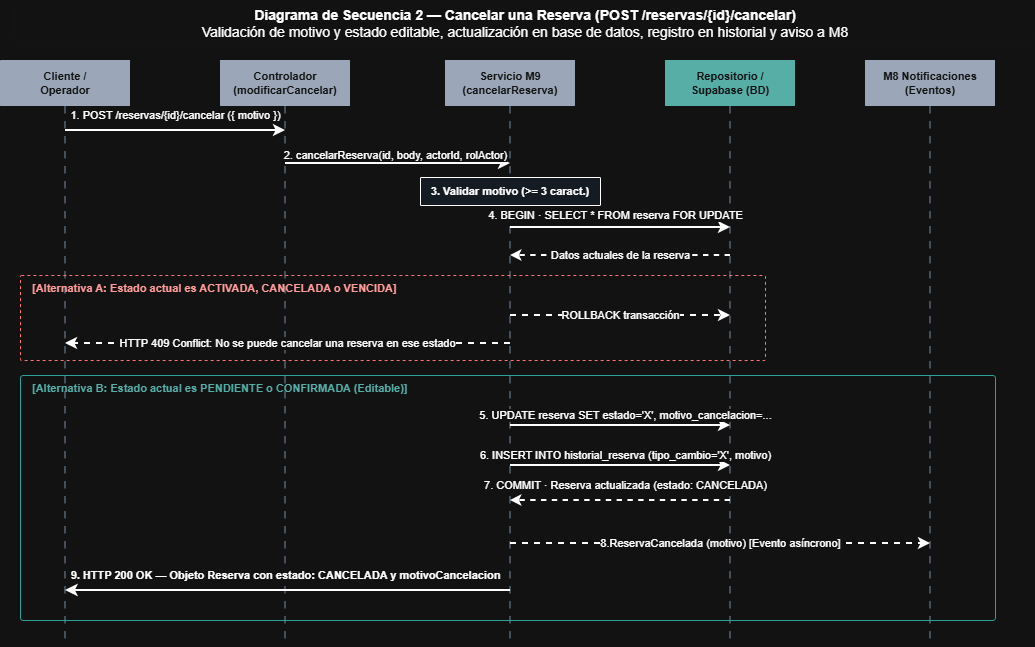

The diagram above was exported from draw.io. Its source (the exported page's mxGraphModel, read from the mxfile embedded in the PNG):
<mxGraphModel dx="1522" dy="909" grid="1" gridSize="10" guides="1" tooltips="1" connect="1" arrows="1" fold="1" page="1" pageScale="1" pageWidth="827" pageHeight="1169" math="0" shadow="0">
  <root>
    <mxCell id="0" />
    <mxCell id="1" parent="0" />
    <mxCell id="2" parent="1" style="rounded=1;whiteSpace=wrap;html=1;fillColor=none;strokeColor=#CBD5E1;fontColor=light-dark(#FFFFFF,#FFFFFF);fontSize=14;strokeWidth=0;" value="&lt;b&gt;Diagrama de Secuencia 2 — Cancelar una Reserva (POST /reservas/{id}/cancelar)&lt;/b&gt;&lt;br&gt;Validación de motivo y estado editable, actualización en base de datos, registro en historial y aviso a M8" vertex="1">
      <mxGeometry height="45" width="1020" x="40" y="15" as="geometry" />
    </mxCell>
    <mxCell id="3" parent="1" style="rounded=1;whiteSpace=wrap;html=1;fillColor=light-dark(#9BA7B8,#9BA7B8);strokeColor=none;fontColor=#FFFFFF;fontSize=11;arcSize=1;" value="&lt;b&gt;Cliente /&lt;br/&gt;Operador&lt;/b&gt;" vertex="1">
      <mxGeometry height="46" width="130" x="25" y="75" as="geometry" />
    </mxCell>
    <mxCell id="4" edge="1" parent="1" style="endArrow=none;dashed=1;dashPattern=5 5;strokeColor=#94A3B8;strokeWidth=1.5;" value="">
      <mxGeometry relative="1" as="geometry">
        <mxPoint x="90" y="121" as="sourcePoint" />
        <mxPoint x="90" y="660" as="targetPoint" />
      </mxGeometry>
    </mxCell>
    <mxCell id="5" parent="1" style="rounded=1;whiteSpace=wrap;html=1;fillColor=light-dark(#9BA7B8,#9BA7B8);strokeColor=none;fontColor=#FFFFFF;fontSize=11;arcSize=1;" value="&lt;b&gt;Controlador&lt;br/&gt;(modificarCancelar)&lt;/b&gt;" vertex="1">
      <mxGeometry height="46" width="130" x="245" y="75" as="geometry" />
    </mxCell>
    <mxCell id="6" edge="1" parent="1" style="endArrow=none;dashed=1;dashPattern=5 5;strokeColor=#94A3B8;strokeWidth=1.5;" value="">
      <mxGeometry relative="1" as="geometry">
        <mxPoint x="310" y="121" as="sourcePoint" />
        <mxPoint x="310" y="660" as="targetPoint" />
      </mxGeometry>
    </mxCell>
    <mxCell id="7" parent="1" style="rounded=1;whiteSpace=wrap;html=1;fillColor=light-dark(#9BA7B8,#9BA7B8);strokeColor=none;fontColor=#FFFFFF;fontSize=11;arcSize=1;" value="&lt;b&gt;Servicio M9&lt;br/&gt;(cancelarReserva)&lt;/b&gt;" vertex="1">
      <mxGeometry height="46" width="130" x="470" y="75" as="geometry" />
    </mxCell>
    <mxCell id="8" edge="1" parent="1" style="endArrow=none;dashed=1;dashPattern=5 5;strokeColor=#94A3B8;strokeWidth=1.5;" value="">
      <mxGeometry relative="1" as="geometry">
        <mxPoint x="535" y="121" as="sourcePoint" />
        <mxPoint x="535" y="660" as="targetPoint" />
      </mxGeometry>
    </mxCell>
    <mxCell id="9" parent="1" style="rounded=1;whiteSpace=wrap;html=1;fillColor=#0F766E;strokeColor=none;fontColor=#FFFFFF;fontSize=11;arcSize=1;" value="&lt;b&gt;Repositorio /&lt;br/&gt;Supabase (BD)&lt;/b&gt;" vertex="1">
      <mxGeometry height="46" width="130" x="690" y="75" as="geometry" />
    </mxCell>
    <mxCell id="10" edge="1" parent="1" style="endArrow=none;dashed=1;dashPattern=5 5;strokeColor=#94A3B8;strokeWidth=1.5;" value="">
      <mxGeometry relative="1" as="geometry">
        <mxPoint x="755" y="121" as="sourcePoint" />
        <mxPoint x="755" y="660" as="targetPoint" />
      </mxGeometry>
    </mxCell>
    <mxCell id="11" parent="1" style="rounded=1;whiteSpace=wrap;html=1;fillColor=light-dark(#9BA7B8,#9BA7B8);strokeColor=none;fontColor=#FFFFFF;fontSize=11;arcSize=1;" value="&lt;b&gt;M8 Notificaciones&lt;br/&gt;(Eventos)&lt;/b&gt;" vertex="1">
      <mxGeometry height="46" width="130" x="890" y="75" as="geometry" />
    </mxCell>
    <mxCell id="12" edge="1" parent="1" style="endArrow=none;dashed=1;dashPattern=5 5;strokeColor=#94A3B8;strokeWidth=1.5;" value="">
      <mxGeometry relative="1" as="geometry">
        <mxPoint x="955" y="121" as="sourcePoint" />
        <mxPoint x="955" y="660" as="targetPoint" />
      </mxGeometry>
    </mxCell>
    <mxCell id="13" parent="1" style="rounded=1;whiteSpace=wrap;html=1;fillColor=none;strokeColor=#EF4444;dashed=1;verticalAlign=top;align=left;spacingLeft=10;fontColor=#B91C1C;fontSize=11;gradientColor=none;arcSize=1;" value="&lt;b&gt;[Alternativa A: Estado actual es ACTIVADA, CANCELADA o VENCIDA]&lt;/b&gt;" vertex="1">
      <mxGeometry height="85" width="745" x="45" y="290" as="geometry" />
    </mxCell>
    <mxCell id="14" parent="1" style="rounded=1;whiteSpace=wrap;html=1;fillColor=none;strokeColor=#0D9488;verticalAlign=top;align=left;spacingLeft=10;fontColor=#0F766E;fontSize=11;arcSize=1;" value="&lt;b&gt;[Alternativa B: Estado actual es PENDIENTE o CONFIRMADA (Editable)]&lt;/b&gt;" vertex="1">
      <mxGeometry height="245" width="975" x="45" y="390" as="geometry" />
    </mxCell>
    <mxCell id="15" edge="1" parent="1" style="endArrow=classic;html=1;strokeColor=light-dark(#FFFFFF,#FFFFFF);strokeWidth=2;fontColor=light-dark(#FFFFFF,#FFFFFF);fontSize=11;labelBackgroundColor=#FFFFFF;" value="1. POST /reservas/{id}/cancelar ({ motivo })">
      <mxGeometry relative="1" y="15" as="geometry">
        <mxPoint as="offset" />
        <mxPoint x="90" y="145" as="sourcePoint" />
        <mxPoint x="310" y="145" as="targetPoint" />
      </mxGeometry>
    </mxCell>
    <mxCell id="16" edge="1" parent="1" style="endArrow=classic;html=1;strokeColor=light-dark(#FFFFFF,#FFFFFF);strokeWidth=2;fontColor=light-dark(#FFFFFF,#FFFFFF);fontSize=11;labelBackgroundColor=#FFFFFF;" value="2. cancelarReserva(id, body, actorId, rolActor)">
      <mxGeometry relative="1" x="-0.0222" y="8" as="geometry">
        <mxPoint as="offset" />
        <mxPoint x="310" y="178" as="sourcePoint" />
        <mxPoint x="535" y="178" as="targetPoint" />
      </mxGeometry>
    </mxCell>
    <mxCell id="17" parent="1" style="rounded=1;whiteSpace=wrap;html=1;fillColor=#EFF6FF;strokeColor=light-dark(#FFFFFF,#FFFFFF);fontColor=light-dark(#FFFFFF,#FFFFFF);fontStyle=1;fontSize=11;arcSize=1;" value="3. Validar motivo (&amp;gt;= 3 caract.)" vertex="1">
      <mxGeometry height="28" width="180" x="445" y="192" as="geometry" />
    </mxCell>
    <mxCell id="18" edge="1" parent="1" style="endArrow=classic;html=1;strokeColor=light-dark(#FFFFFF,#FFFFFF);strokeWidth=2;fontColor=light-dark(#FFFFFF,#FFFFFF);fontSize=11;labelBackgroundColor=#FFFFFF;" value="4. BEGIN · SELECT * FROM reserva FOR UPDATE">
      <mxGeometry relative="1" x="-0.0455" y="12" as="geometry">
        <mxPoint as="offset" />
        <mxPoint x="535" y="242" as="sourcePoint" />
        <mxPoint x="755" y="242" as="targetPoint" />
      </mxGeometry>
    </mxCell>
    <mxCell id="19" edge="1" parent="1" style="endArrow=classic;html=1;dashed=1;strokeColor=light-dark(#FFFFFF,#FFFFFF);strokeWidth=1.8;fontColor=light-dark(#FFFFFF,#FFFFFF);fontSize=11;labelBackgroundColor=#FFFFFF;" value="Datos actuales de la reserva">
      <mxGeometry relative="1" as="geometry">
        <mxPoint x="755" y="270" as="sourcePoint" />
        <mxPoint x="535" y="270" as="targetPoint" />
      </mxGeometry>
    </mxCell>
    <mxCell id="20" edge="1" parent="1" style="endArrow=classic;html=1;dashed=1;strokeColor=light-dark(#FFFFFF,#FFFFFF);strokeWidth=2;fontColor=light-dark(#FFFFFF,#FFFFFF);fontSize=11;labelBackgroundColor=#FFFFFF;" value="ROLLBACK transacción">
      <mxGeometry relative="1" as="geometry">
        <mxPoint x="535" y="330" as="sourcePoint" />
        <mxPoint x="755" y="330" as="targetPoint" />
      </mxGeometry>
    </mxCell>
    <mxCell id="21" edge="1" parent="1" style="endArrow=classic;html=1;dashed=1;strokeColor=light-dark(#FFFFFF,#FFFFFF);strokeWidth=2;fontColor=light-dark(#FFFFFF,#FFFFFF);fontSize=11;labelBackgroundColor=#FFFFFF;" value="HTTP 409 Conflict: No se puede cancelar una reserva en ese estado">
      <mxGeometry relative="1" as="geometry">
        <mxPoint x="535" y="358" as="sourcePoint" />
        <mxPoint x="90" y="358" as="targetPoint" />
      </mxGeometry>
    </mxCell>
    <mxCell id="22" edge="1" parent="1" style="endArrow=classic;html=1;strokeColor=light-dark(#FFFFFF,#FFFFFF);strokeWidth=2;fontColor=light-dark(#FFFFFF,#FFFFFF);fontSize=11;labelBackgroundColor=#FFFFFF;" value="5. UPDATE reserva SET estado='X', motivo_cancelacion=...">
      <mxGeometry relative="1" x="0.0455" y="10" as="geometry">
        <mxPoint as="offset" />
        <mxPoint x="535" y="440" as="sourcePoint" />
        <mxPoint x="755" y="440" as="targetPoint" />
      </mxGeometry>
    </mxCell>
    <mxCell id="23" edge="1" parent="1" style="endArrow=classic;html=1;strokeColor=light-dark(#FFFFFF,#FFFFFF);strokeWidth=2;fontColor=light-dark(#FFFFFF,#FFFFFF);fontSize=11;labelBackgroundColor=#FFFFFF;" value="6. INSERT INTO historial_reserva (tipo_cambio='X', motivo)">
      <mxGeometry relative="1" x="0.0455" y="10" as="geometry">
        <mxPoint as="offset" />
        <mxPoint x="535" y="480" as="sourcePoint" />
        <mxPoint x="755" y="480" as="targetPoint" />
      </mxGeometry>
    </mxCell>
    <mxCell id="24" edge="1" parent="1" style="endArrow=classic;html=1;dashed=1;strokeColor=light-dark(#FFFFFF,#FFFFFF);strokeWidth=1.8;fontColor=light-dark(#FFFFFF,#FFFFFF);fontSize=11;labelBackgroundColor=#FFFFFF;" value="7. COMMIT · Reserva actualizada (estado: CANCELADA)">
      <mxGeometry relative="1" x="-0.0455" y="-15" as="geometry">
        <mxPoint as="offset" />
        <mxPoint x="755" y="515" as="sourcePoint" />
        <mxPoint x="535" y="515" as="targetPoint" />
      </mxGeometry>
    </mxCell>
    <mxCell id="25" edge="1" parent="1" style="endArrow=classic;html=1;dashed=1;strokeColor=light-dark(#FFFFFF,#FFFFFF);strokeWidth=2;fontColor=light-dark(#FFFFFF,#FFFFFF);fontSize=11;labelBackgroundColor=#FFFFFF;" value="8.ReservaCancelada (motivo) [Evento asíncrono]">
      <mxGeometry relative="1" as="geometry">
        <mxPoint as="offset" />
        <mxPoint x="535" y="558" as="sourcePoint" />
        <mxPoint x="955" y="558" as="targetPoint" />
      </mxGeometry>
    </mxCell>
    <mxCell id="26" edge="1" parent="1" style="endArrow=classic;html=1;strokeColor=light-dark(#FFFFFF,#FFFFFF);strokeWidth=2.2;fontColor=light-dark(#FFFFFF,#FFFFFF);fontStyle=1;fontSize=11;labelBackgroundColor=#FFFFFF;" value="9. HTTP 200 OK — Objeto Reserva con estado: CANCELADA y motivoCancelacion">
      <mxGeometry relative="1" x="0.0112" y="-15" as="geometry">
        <mxPoint as="offset" />
        <mxPoint x="535" y="605" as="sourcePoint" />
        <mxPoint x="90" y="605" as="targetPoint" />
      </mxGeometry>
    </mxCell>
  </root>
</mxGraphModel>